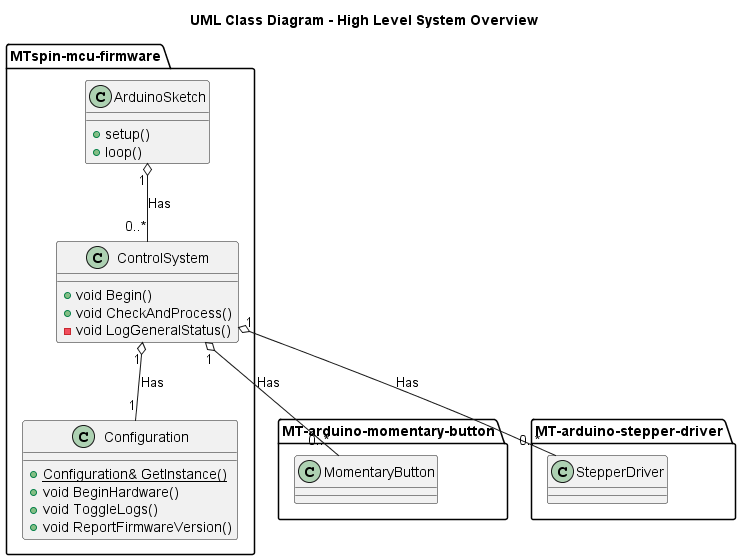

The diagram above was rendered by PlantUML. Its source (embedded in the PNG):
@startuml uml class diagram - overview
title UML Class Diagram - High Level System Overview

package MTspin-mcu-firmware {
  class ArduinoSketch {
    +setup()
    +loop()
  }

  class Configuration {
    +{static} Configuration& GetInstance()
    +void BeginHardware()
    +void ToggleLogs()
    +void ReportFirmwareVersion()
  }

  class ControlSystem {
    +void Begin()
    +void CheckAndProcess()
    -void LogGeneralStatus()
  }
}

package MT-arduino-momentary-button {
  class MomentaryButton {
  }
}

package MT-arduino-stepper-driver {
  class StepperDriver {
  }
}

ArduinoSketch "1" o--"0..*" ControlSystem : Has

ControlSystem "1" o-- "1" Configuration : Has
ControlSystem "1" o-- "0..*" MomentaryButton : Has
ControlSystem "1" o-- "0..*" StepperDriver : Has

@enduml